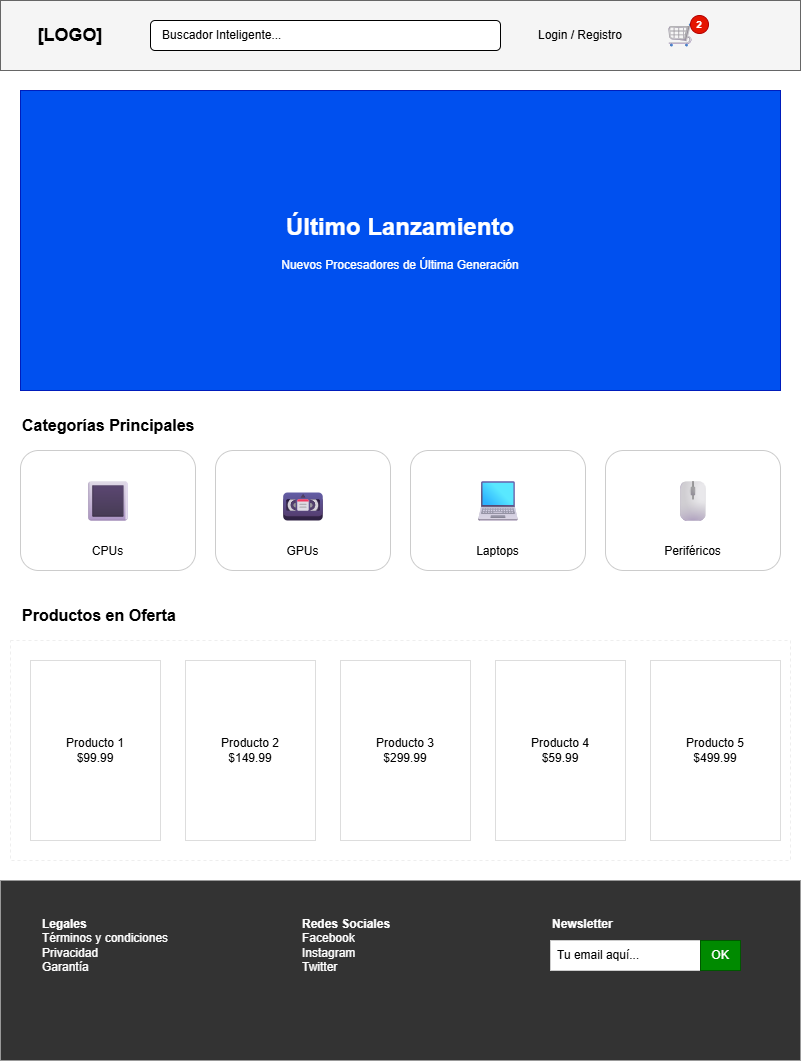

The diagram above was exported from draw.io. Its source (the exported page's mxGraphModel, read from the mxfile embedded in the PNG):
<mxGraphModel dx="2020" dy="1061" grid="1" gridSize="10" guides="1" tooltips="1" connect="1" arrows="1" fold="1" page="1" pageScale="1" pageWidth="827" pageHeight="1169" math="0" shadow="0">
  <root>
    <mxCell id="0" />
    <mxCell id="1" parent="0" />
    <mxCell id="header_bg" parent="1" style="rounded=0;whiteSpace=wrap;html=1;fillColor=#f5f5f5;strokeColor=#666666;" value="" vertex="1">
      <mxGeometry height="70" width="800" as="geometry" />
    </mxCell>
    <mxCell id="logo" parent="1" style="text;html=1;strokeColor=none;fillColor=none;align=center;verticalAlign=middle;whiteSpace=wrap;rounded=0;fontStyle=1;fontSize=18;" value="[LOGO]" vertex="1">
      <mxGeometry height="40" width="100" x="20" y="15" as="geometry" />
    </mxCell>
    <mxCell id="search" parent="1" style="rounded=1;whiteSpace=wrap;html=1;align=left;spacingLeft=10;fillColor=#ffffff;" value="Buscador Inteligente..." vertex="1">
      <mxGeometry height="30" width="350" x="150" y="20" as="geometry" />
    </mxCell>
    <mxCell id="login" parent="1" style="text;html=1;strokeColor=none;fillColor=none;align=center;verticalAlign=middle;whiteSpace=wrap;rounded=0;" value="Login / Registro" vertex="1">
      <mxGeometry height="30" width="120" x="520" y="20" as="geometry" />
    </mxCell>
    <mxCell id="cart_icon" parent="1" style="text;html=1;strokeColor=none;fillColor=none;align=center;verticalAlign=middle;whiteSpace=wrap;rounded=0;fontSize=24;" value="🛒" vertex="1">
      <mxGeometry height="40" width="40" x="660" y="15" as="geometry" />
    </mxCell>
    <mxCell id="cart_badge" parent="1" style="ellipse;whiteSpace=wrap;html=1;aspect=fixed;fillColor=#e51400;fontColor=#ffffff;strokeColor=#B20000;fontSize=10;fontStyle=1" value="2" vertex="1">
      <mxGeometry height="18" width="18" x="690" y="15" as="geometry" />
    </mxCell>
    <mxCell id="hero_banner" parent="1" style="rounded=0;whiteSpace=wrap;html=1;fillColor=#0050ef;fontColor=#ffffff;strokeColor=#001DBC;" value="&lt;h1&gt;Último Lanzamiento&lt;/h1&gt;&lt;p&gt;Nuevos Procesadores de Última Generación&lt;/p&gt;" vertex="1">
      <mxGeometry height="300" width="760" x="20" y="90" as="geometry" />
    </mxCell>
    <mxCell id="cat_title" parent="1" style="text;html=1;strokeColor=none;fillColor=none;align=left;verticalAlign=middle;whiteSpace=wrap;rounded=0;fontStyle=1;fontSize=16;" value="Categorías Principales" vertex="1">
      <mxGeometry height="30" width="200" x="20" y="410" as="geometry" />
    </mxCell>
    <mxCell id="cat_cpu" parent="1" style="rounded=1;whiteSpace=wrap;html=1;fillColor=#ffffff;strokeColor=#cccccc;verticalAlign=bottom;spacingBottom=10;" value="CPUs" vertex="1">
      <mxGeometry height="120" width="175" x="20" y="450" as="geometry" />
    </mxCell>
    <mxCell id="icon_cpu" parent="1" style="text;html=1;strokeColor=none;fillColor=none;align=center;verticalAlign=middle;whiteSpace=wrap;rounded=0;fontSize=40;" value="🔳" vertex="1">
      <mxGeometry height="60" width="60" x="77.5" y="470" as="geometry" />
    </mxCell>
    <mxCell id="cat_gpu" parent="1" style="rounded=1;whiteSpace=wrap;html=1;fillColor=#ffffff;strokeColor=#cccccc;verticalAlign=bottom;spacingBottom=10;" value="GPUs" vertex="1">
      <mxGeometry height="120" width="175" x="215" y="450" as="geometry" />
    </mxCell>
    <mxCell id="icon_gpu" parent="1" style="text;html=1;strokeColor=none;fillColor=none;align=center;verticalAlign=middle;whiteSpace=wrap;rounded=0;fontSize=40;" value="📼" vertex="1">
      <mxGeometry height="60" width="60" x="272.5" y="470" as="geometry" />
    </mxCell>
    <mxCell id="cat_laptop" parent="1" style="rounded=1;whiteSpace=wrap;html=1;fillColor=#ffffff;strokeColor=#cccccc;verticalAlign=bottom;spacingBottom=10;" value="Laptops" vertex="1">
      <mxGeometry height="120" width="175" x="410" y="450" as="geometry" />
    </mxCell>
    <mxCell id="icon_laptop" parent="1" style="text;html=1;strokeColor=none;fillColor=none;align=center;verticalAlign=middle;whiteSpace=wrap;rounded=0;fontSize=40;" value="💻" vertex="1">
      <mxGeometry height="60" width="60" x="467.5" y="470" as="geometry" />
    </mxCell>
    <mxCell id="cat_perif" parent="1" style="rounded=1;whiteSpace=wrap;html=1;fillColor=#ffffff;strokeColor=#cccccc;verticalAlign=bottom;spacingBottom=10;" value="Periféricos" vertex="1">
      <mxGeometry height="120" width="175" x="605" y="450" as="geometry" />
    </mxCell>
    <mxCell id="icon_perif" parent="1" style="text;html=1;strokeColor=none;fillColor=none;align=center;verticalAlign=middle;whiteSpace=wrap;rounded=0;fontSize=40;" value="🖱" vertex="1">
      <mxGeometry height="60" width="60" x="662.5" y="470" as="geometry" />
    </mxCell>
    <mxCell id="destacados_title" parent="1" style="text;html=1;strokeColor=none;fillColor=none;align=left;verticalAlign=middle;whiteSpace=wrap;rounded=0;fontStyle=1;fontSize=16;" value="Productos en Oferta" vertex="1">
      <mxGeometry height="30" width="200" x="20" y="600" as="geometry" />
    </mxCell>
    <mxCell id="slider_bg" parent="1" style="rounded=0;whiteSpace=wrap;html=1;fillColor=none;strokeColor=#eeeeee;dashed=1;" value="" vertex="1">
      <mxGeometry height="220" width="780" x="10" y="640" as="geometry" />
    </mxCell>
    <mxCell id="prod1" parent="1" style="rounded=0;whiteSpace=wrap;html=1;fillColor=#ffffff;strokeColor=#dddddd;" value="Producto 1&lt;br&gt;$99.99" vertex="1">
      <mxGeometry height="180" width="130" x="30" y="660" as="geometry" />
    </mxCell>
    <mxCell id="prod2" parent="1" style="rounded=0;whiteSpace=wrap;html=1;fillColor=#ffffff;strokeColor=#dddddd;" value="Producto 2&lt;br&gt;$149.99" vertex="1">
      <mxGeometry height="180" width="130" x="185" y="660" as="geometry" />
    </mxCell>
    <mxCell id="prod3" parent="1" style="rounded=0;whiteSpace=wrap;html=1;fillColor=#ffffff;strokeColor=#dddddd;" value="Producto 3&lt;br&gt;$299.99" vertex="1">
      <mxGeometry height="180" width="130" x="340" y="660" as="geometry" />
    </mxCell>
    <mxCell id="prod4" parent="1" style="rounded=0;whiteSpace=wrap;html=1;fillColor=#ffffff;strokeColor=#dddddd;" value="Producto 4&lt;br&gt;$59.99" vertex="1">
      <mxGeometry height="180" width="130" x="495" y="660" as="geometry" />
    </mxCell>
    <mxCell id="prod5" parent="1" style="rounded=0;whiteSpace=wrap;html=1;fillColor=#ffffff;strokeColor=#dddddd;" value="Producto 5&lt;br&gt;$499.99" vertex="1">
      <mxGeometry height="180" width="130" x="650" y="660" as="geometry" />
    </mxCell>
    <mxCell id="footer_bg" parent="1" style="rounded=0;whiteSpace=wrap;html=1;fillColor=#333333;fontColor=#ffffff;strokeColor=none;" value="" vertex="1">
      <mxGeometry height="180" width="800" y="880" as="geometry" />
    </mxCell>
    <mxCell id="footer_links" parent="1" style="text;html=1;strokeColor=none;fillColor=none;align=left;verticalAlign=top;whiteSpace=wrap;rounded=0;" value="&lt;font color=&quot;#ffffff&quot;&gt;&lt;b&gt;Legales&lt;/b&gt;&lt;br&gt;Términos y condiciones&lt;br&gt;Privacidad&lt;br&gt;Garantía&lt;/font&gt;" vertex="1">
      <mxGeometry height="100" width="180" x="40" y="910" as="geometry" />
    </mxCell>
    <mxCell id="footer_social" parent="1" style="text;html=1;strokeColor=none;fillColor=none;align=left;verticalAlign=top;whiteSpace=wrap;rounded=0;" value="&lt;font color=&quot;#ffffff&quot;&gt;&lt;b&gt;Redes Sociales&lt;/b&gt;&lt;br&gt;Facebook&lt;br&gt;Instagram&lt;br&gt;Twitter&lt;/font&gt;" vertex="1">
      <mxGeometry height="100" width="180" x="300" y="910" as="geometry" />
    </mxCell>
    <mxCell id="footer_news" parent="1" style="text;html=1;strokeColor=none;fillColor=none;align=left;verticalAlign=top;whiteSpace=wrap;rounded=0;" value="&lt;font color=&quot;#ffffff&quot;&gt;&lt;b&gt;Newsletter&lt;/b&gt;&lt;/font&gt;" vertex="1">
      <mxGeometry height="30" width="200" x="550" y="910" as="geometry" />
    </mxCell>
    <mxCell id="news_input" parent="1" style="rounded=0;whiteSpace=wrap;html=1;fillColor=#ffffff;strokeColor=#cccccc;align=left;spacingLeft=5;" value="Tu email aquí..." vertex="1">
      <mxGeometry height="30" width="150" x="550" y="940" as="geometry" />
    </mxCell>
    <mxCell id="news_btn" parent="1" style="rounded=0;whiteSpace=wrap;html=1;fillColor=#008a00;fontColor=#ffffff;strokeColor=#005700;" value="OK" vertex="1">
      <mxGeometry height="30" width="40" x="700" y="940" as="geometry" />
    </mxCell>
  </root>
</mxGraphModel>